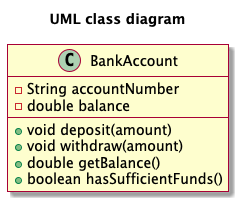

The diagram above was rendered by PlantUML. Its source (embedded in the PNG):
@startuml
skin rose
title UML class diagram
class BankAccount {
  - String accountNumber
  - double balance
  + void deposit(amount)
  + void withdraw(amount)
  + double getBalance()
  + boolean hasSufficientFunds()
}
@enduml